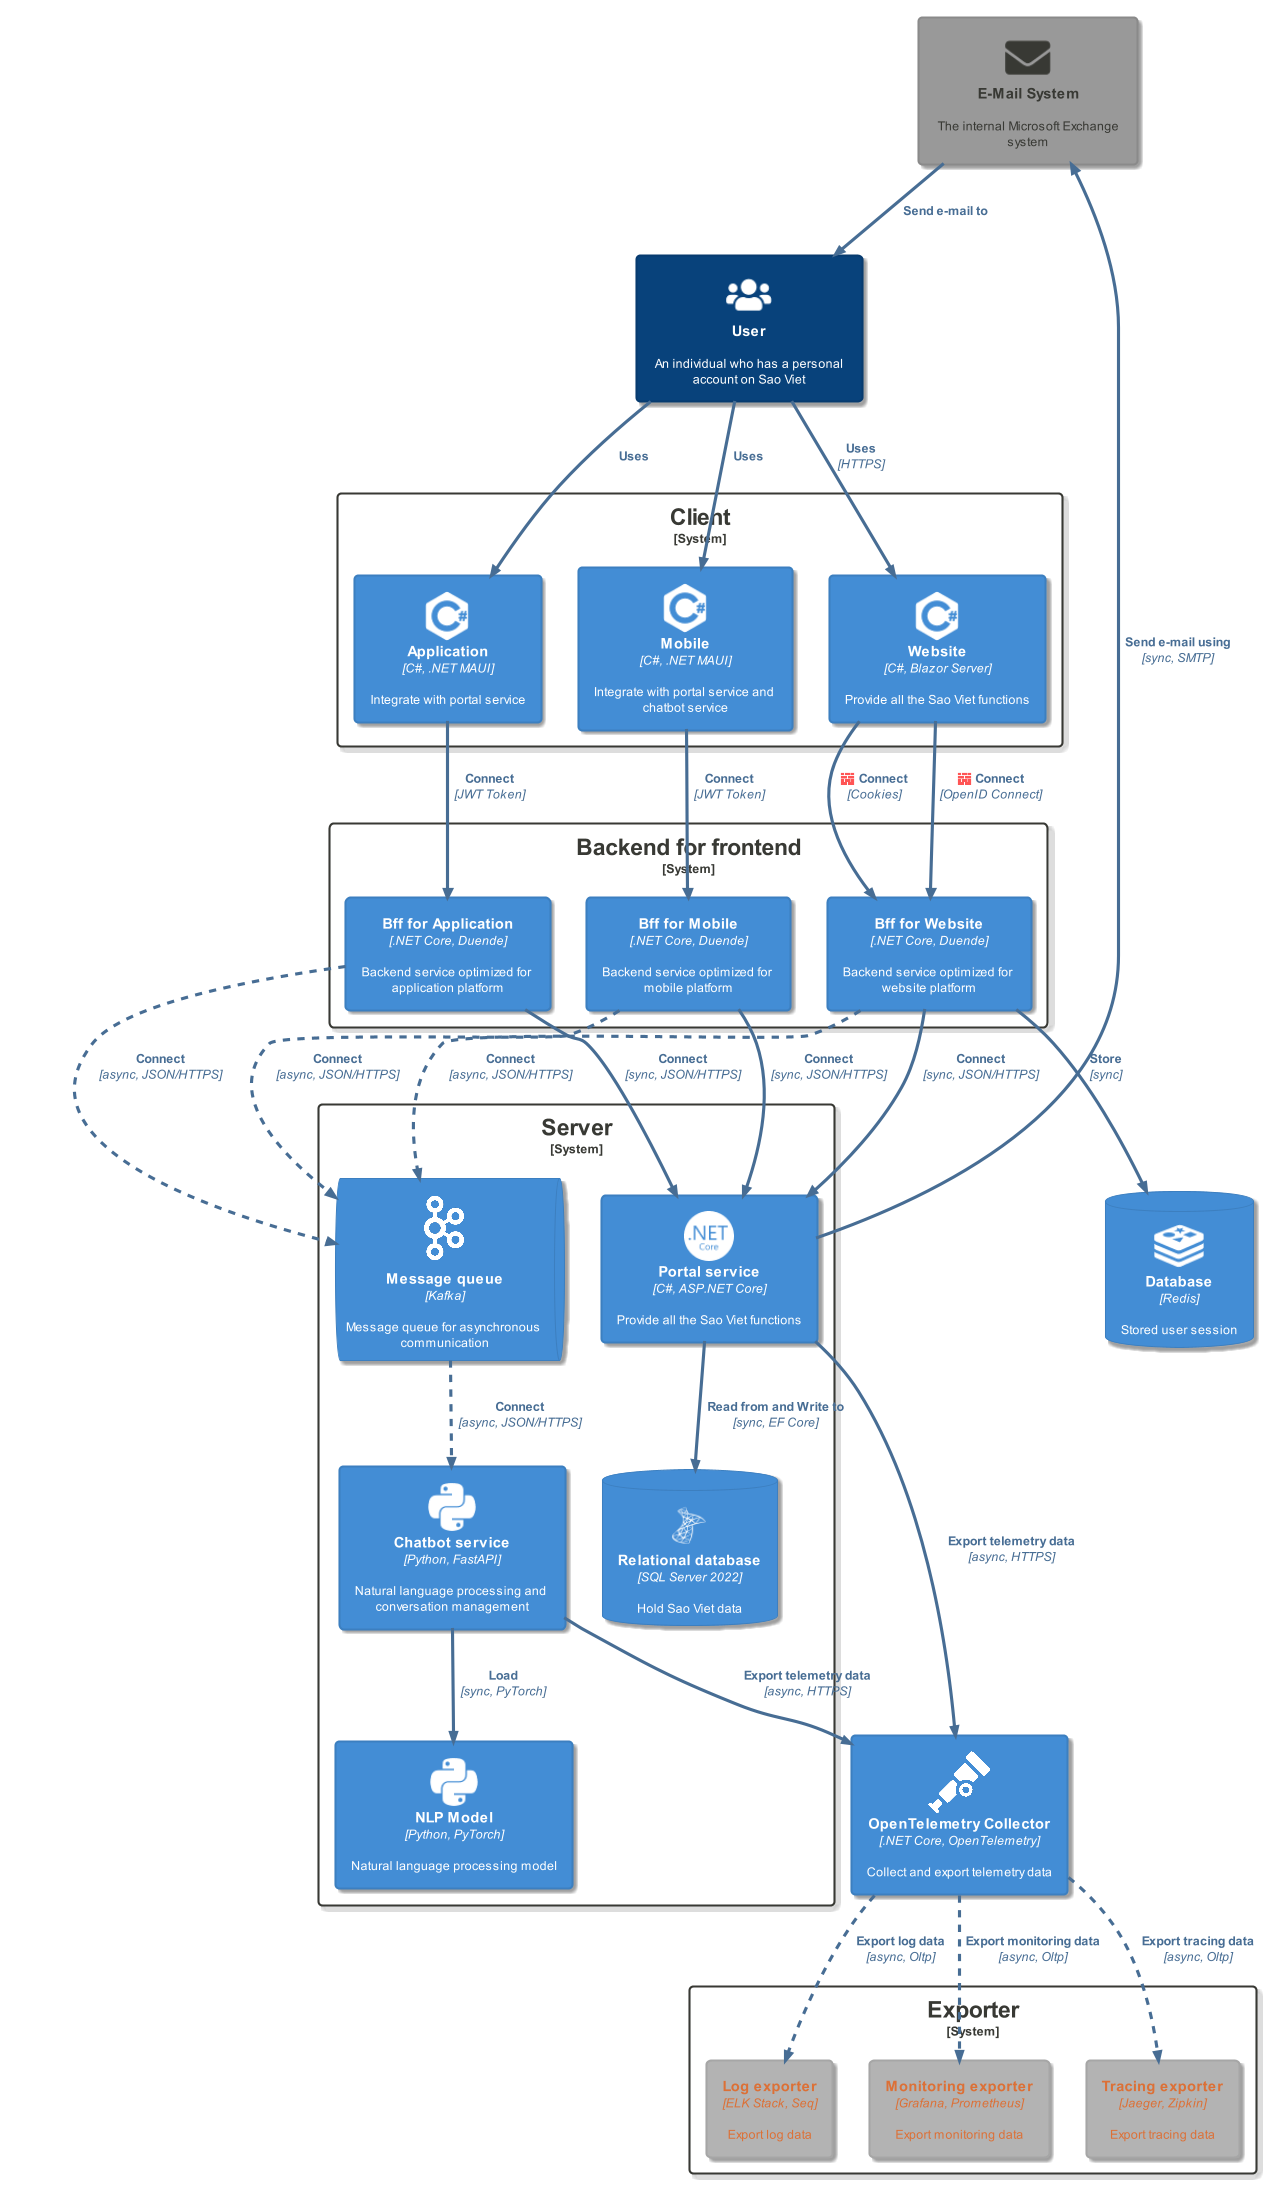

The diagram above was rendered by PlantUML. Its source (embedded in the PNG):
@startuml SaoVietArchitecture

!theme C4_sandstone from https://raw.githubusercontent.com/plantuml-stdlib/C4-PlantUML/master/themes
!includeurl https://raw.githubusercontent.com/RicardoNiepel/C4-PlantUML/v2.3.0/C4_Context.puml
!includeurl https://raw.githubusercontent.com/RicardoNiepel/C4-PlantUML/v2.3.0/C4_Container.puml
!includeurl https://raw.githubusercontent.com/RicardoNiepel/C4-PlantUML/v2.3.0/C4_Component.puml
!define DEVICONS https://raw.githubusercontent.com/tupadr3/plantuml-icon-font-sprites/master/devicons2
!define DEVICONSOLD https://raw.githubusercontent.com/tupadr3/plantuml-icon-font-sprites/master/devicons
!define FONTAWESOME https://raw.githubusercontent.com/tupadr3/plantuml-icon-font-sprites/v2.4.0/font-awesome-5

!include FONTAWESOME/users.puml
!include FONTAWESOME/envelope.puml
!include DEVICONS/csharp.puml
!include DEVICONS/redis.puml
!include DEVICONS/dotnetcore.puml
!include DEVICONS/python.puml
!include DEVICONSOLD/msql_server.puml

!include <office/Concepts/firewall>

HIDE_STEREOTYPE()
SHOW_PERSON_PORTRAIT()

skinparam shadowing true
skinparam handwritten false
skinparam defaultTextAlignment center
skinparam lineStyle polyline

AddRelTag("async", $textColor=$ARROW_FONT_COLOR, $lineColor=$ARROW_COLOR, $lineStyle=DashedLine(), $legendText="async call")

AddRelTag("firewall", $textColor="$ARROW_FONT_COLOR", $lineColor="$ARROW_COLOR", $sprite="firewall,scale=0.3,color=red", $legendText="firewall")

Person(User, "User", "An individual who has a personal account on Sao Viet", $sprite="users")

System_Boundary(client, "Client") {
	Container(application, "Application", "C#, .NET MAUI", "Integrate with portal service", $sprite="csharp")
	Container(mobile, "Mobile", "C#, .NET MAUI", "Integrate with portal service and chatbot service", $sprite="csharp")
	Container(website, "Website", "C#, Blazor Server", "Provide all the Sao Viet functions", $sprite="csharp")
}

System_Boundary(bff, "Backend for frontend") {
	Container(bffMobile, "Bff for Mobile", ".NET Core, Duende", "Backend service optimized for mobile platform")
	Container(bffApplication, "Bff for Application", ".NET Core, Duende", "Backend service optimized for application platform")
	Container(bffWebsite, "Bff for Website", ".NET Core, Duende", "Backend service optimized for website platform")
}

ContainerDb(sdb, "Database", "Redis", "Stored user session", $sprite="redis")

System_Boundary(server, "Server") {
	Container(portal, "Portal service", "C#, ASP.NET Core", "Provide all the Sao Viet functions", $sprite="dotnetcore")
	Container(chatbot, "Chatbot service", "Python, FastAPI", "Natural language processing and conversation management", $sprite="python")
	ContainerDb(database, "Relational database", "SQL Server 2022", "Hold Sao Viet data", $sprite="msql_server")
	Container(model, "NLP Model", "Python, PyTorch", "Natural language processing model", $sprite="python")
	ContainerQueue(Kafka, "Message queue", "Kafka", "Message queue for asynchronous communication", $sprite="img:https://svn.apache.org/repos/asf/kafka/site/logos/originals/png/ICON%20-%20White%20on%20Transparent.png{scale=0.15}")
}

Container(otelCollector, "OpenTelemetry Collector", ".NET Core, OpenTelemetry", "Collect and export telemetry data", $sprite="img:https://cncf-branding.netlify.app/img/projects/opentelemetry/icon/white/opentelemetry-icon-white.png{scale=0.03}")

System_Boundary(exporter, "Exporter") {
	Container_Ext(log, "Log exporter", "ELK Stack, Seq", "Export log data")
	Container_Ext(monitoring, "Monitoring exporter", "Grafana, Prometheus", "Export monitoring data")
	Container_Ext(tracing, "Tracing exporter", "Jaeger, Zipkin", "Export tracing data")
}

System_Ext(email_system, "E-Mail System", "The internal Microsoft Exchange system", "envelope")

Rel(User, application, "Uses")
Rel(User, mobile, "Uses")
Rel(User, website, "Uses", "HTTPS")

Rel(application, bffApplication, "Connect", "JWT Token")
Rel(mobile, bffMobile, "Connect", "JWT Token")
Rel(website, bffWebsite, "Connect", "Cookies", $tags="firewall")
Rel(website, bffWebsite, "Connect", "OpenID Connect",  $tags="firewall")


Rel(bffMobile, portal, "Connect", "sync, JSON/HTTPS")
Rel(bffMobile, Kafka, "Connect", "async, JSON/HTTPS", $tags="async")
Rel(bffApplication, portal, "Connect", "sync, JSON/HTTPS")
Rel(bffApplication, Kafka, "Connect", "async, JSON/HTTPS", $tags="async")
Rel(bffWebsite, portal, "Connect", "sync, JSON/HTTPS")
Rel(bffWebsite, Kafka, "Connect", "async, JSON/HTTPS", $tags="async")
Rel(bffWebsite,sdb, "Store", "sync")


Rel(Kafka, chatbot, "Connect", "async, JSON/HTTPS", $tags="async")
Rel(portal, database, "Read from and Write to", "sync, EF Core")
Rel(chatbot, model, "Load", "sync, PyTorch")
Rel(portal, otelCollector, "Export telemetry data", "async, HTTPS")
Rel(chatbot, otelCollector, "Export telemetry data", "async, HTTPS")

Rel(otelCollector, log, "Export log data", "async, Oltp", $tags="async")
Rel(otelCollector, monitoring, "Export monitoring data", "async, Oltp", $tags="async")
Rel(otelCollector, tracing, "Export tracing data", "async, Oltp", $tags="async")

Rel(portal, email_system, "Send e-mail using", "sync, SMTP")
Rel(email_system, User, "Send e-mail to")

@enduml